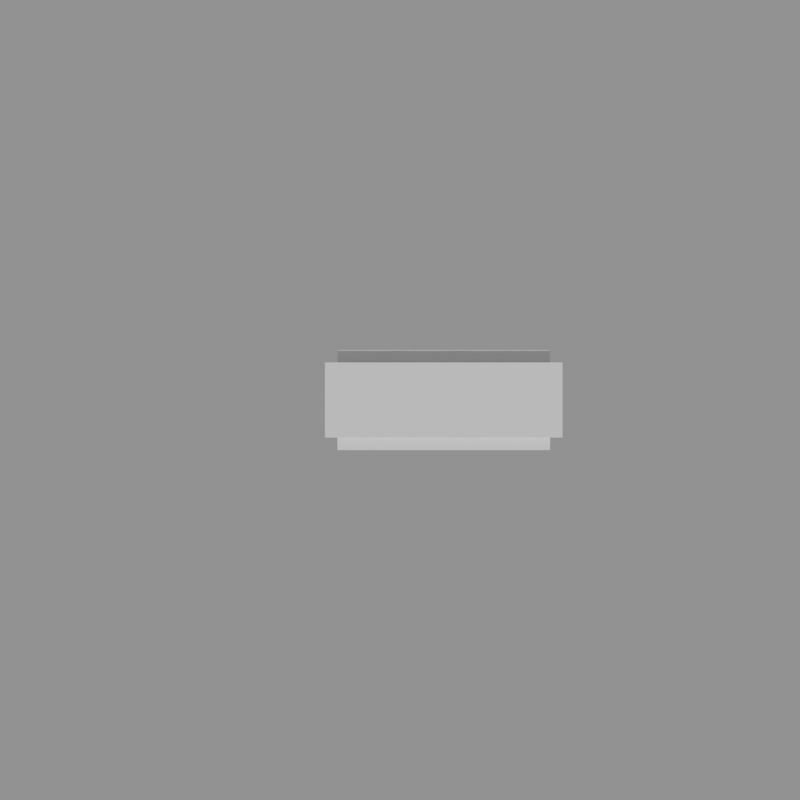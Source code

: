 # Source: asset.blend  (saved by Blender 4.0.36; exported with 4.5.12 LTS)
import bpy
from mathutils import Matrix  # noqa: F401  (used for matrix-valued properties, if any)

bpy.ops.wm.read_factory_settings(use_empty=True)
scene = bpy.context.scene
scene.name = 'Scene'

# ---- cameras
cam_camera = bpy.data.cameras.new('Camera')
cam_camera.type = 'ORTHO'
cam_camera.ortho_scale = 2.0

# ---- meshes
me_colorreferencehull = bpy.data.meshes.new('ColorReferenceHull')
me_colorreferencehull.from_pydata([(-0.1875, -0.09375, -0.6562), (-0.1875, -0.09375, -0.5938), (-0.1562, -0.09375, -0.5938), (-0.1875, -0.09375, 0.375), (-0.1562, -0.09375, 0.375), (-0.1562, -0.09375, 0.6562), (-0.1875, -0.09375, 0.6875), (-0.1875, 0.0625, -0.6562), (-0.1875, 0.0625, -0.5938), (-0.1562, 0.0625, -0.5938), (-0.1875, 0.09375, 0.375), (-0.1562, 0.09375, 0.4062), (-0.1562, 0.09375, 0.375), (-0.1562, 0.09375, 0.6562), (-0.1875, 0.09375, 0.6875), (-0.1562, -0.125, 0.375), (-0.1562, -0.125, 0.6562), (-0.1562, -0.09375, -0.4375), (-0.1562, -0.0625, -0.4375), (-0.1562, -0.09375, -0.2188), (-0.1562, -0.0625, -0.2188), (-0.1562, -0.09375, -0.1562), (-0.125, -0.09375, -0.1562), (-0.1562, -0.09375, 0.3125), (-0.125, -0.09375, 0.3125), (-0.1562, 0.0625, -0.1562), (-0.125, 0.0625, -0.1562), (-0.1562, 0.09375, 0.3125), (-0.125, 0.09375, 0.3125), (-0.125, 0.09375, 0.375), (-0.1562, 0.125, 0.4062), (-0.1562, 0.125, 0.6562), (-0.125, 0.0625, 0.125), (-0.125, 0.09375, 0.125), (-0.09375, 0.09375, 0.4062), (-0.03125, -0.09375, -0.6562), (-0.03125, -0.09375, -0.5625), (-0.03125, 0.0625, -0.6562), (-0.03125, 0.0625, -0.5625), (0.0, -0.09375, -0.5625), (0.0, -0.0625, -0.4375), (0.0, -0.09375, -0.4375), (0.0, -0.09375, -0.2188), (0.0, -0.0625, -0.2188), (0.0, -0.09375, -0.09375), (0.0, 0.0625, -0.5625), (0.0, 0.0625, -0.09375), (0.03125, -0.09375, -0.09375), (0.03125, -0.09375, 0.3438), (0.03125, 0.0625, -0.09375), (0.03125, 0.0625, 0.125), (0.03125, 0.09375, 0.125), (0.03125, 0.09375, 0.3438), (0.09375, 0.09375, 0.3438), (0.09375, 0.09375, 0.4062), (0.3438, -0.09375, 0.375), (0.3438, -0.09375, 0.3438), (0.3438, 0.09375, 0.3438), (0.3438, 0.09375, 0.375), (0.375, -0.125, 0.375), (0.375, -0.09375, 0.375), (0.375, -0.09375, 0.6562), (0.375, -0.125, 0.6562), (0.375, 0.09375, 0.4062), (0.375, 0.09375, 0.6562), (0.375, 0.125, 0.4062), (0.375, 0.125, 0.6562), (0.4062, -0.09375, 0.375), (0.4062, -0.09375, 0.6875), (0.4062, 0.09375, 0.375), (0.4062, 0.09375, 0.6875)], [], [(60, 59, 15, 4, 55, 58, 69, 67), (44, 46, 49, 47), (26, 22, 24, 28, 33, 32), (7, 37, 35, 0), (36, 39, 41, 17, 2, 1, 0, 35), (13, 31, 30, 11), (16, 62, 61, 5), (16, 5, 4, 15), (25, 26, 32, 50, 49, 46, 45, 38, 37, 7, 8, 9), (20, 18, 40, 43), (25, 9, 2, 17, 18, 20, 19, 21), (33, 51, 50, 32), (56, 48, 52, 53, 57), (2, 9, 8, 1), (22, 26, 25, 21), (8, 7, 0, 1), (23, 27, 28, 24), (10, 3, 6, 14), (48, 56, 55, 4, 23, 24, 22, 21, 19, 42, 44, 47), (41, 40, 18, 17), (52, 48, 47, 49, 50, 51), (15, 59, 62, 16), (30, 65, 63, 54, 34, 11), (38, 36, 35, 37), (68, 6, 3, 4, 5, 61, 60, 67), (45, 46, 44, 42, 43, 40, 41, 39), (20, 43, 42, 19), (3, 10, 12, 4), (13, 64, 66, 31), (51, 33, 28, 27, 12, 29, 34, 54, 53, 52), (57, 58, 55, 56), (27, 23, 4, 12), (67, 69, 70, 68), (66, 65, 30, 31), (38, 45, 39, 36), (66, 64, 63, 65), (14, 70, 69, 58, 57, 53, 54, 63, 64, 13, 11, 34, 29, 12, 10), (60, 61, 62, 59), (14, 6, 68, 70)])
me_colorreferencehull.update()

# ---- objects
ob_colorreferencehull = bpy.data.objects.new('ColorReferenceHull', me_colorreferencehull)
ob_camera = bpy.data.objects.new('Camera', cam_camera)

# ---- transforms, parenting, visibility, modifiers, constraints
ob_colorreferencehull.location = (0.0, 0.0, 0.0)
ob_camera.location = (0.0, 0.0, 4.0)

# ---- collection membership
scene.collection.objects.link(ob_colorreferencehull)
scene.collection.objects.link(ob_camera)

# ---- scene / render settings (as saved in the file)
scene.camera = ob_camera
scene.frame_start = 1; scene.frame_end = 250; scene.frame_set(1)
scene.render.engine = 'BLENDER_WORKBENCH'
scene.render.resolution_x = 256
scene.render.resolution_y = 256
scene.render.film_transparent = True
scene.cycles.sampling_pattern = 'TABULATED_SOBOL'
bpy.context.view_layer.update()

# ---- added for rendering (the .blend has no usable light): sun + grey world if the file has none
light_auto_sun = bpy.data.lights.new('AutoSun', 'SUN')
light_auto_sun.energy = 3.0
light_auto_sun.angle = 0.0523599
ob_auto_sun = bpy.data.objects.new('AutoSun', light_auto_sun)
scene.collection.objects.link(ob_auto_sun)
ob_auto_sun.rotation_euler = (0.872665, 0.174533, 0.523599)
if scene.world is None:
    world_auto = bpy.data.worlds.new('AutoWorld')
    world_auto.color = (0.3, 0.3, 0.3)
    scene.world = world_auto
bpy.context.view_layer.update()
